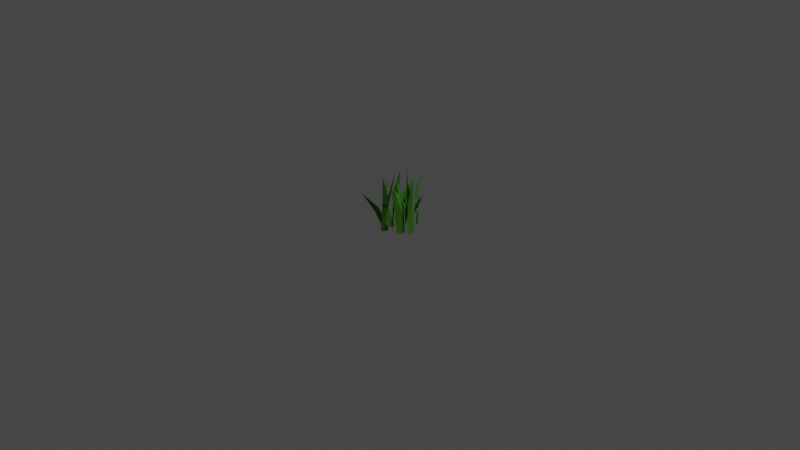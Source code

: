 # Source: Grass_LOD1.blend  (saved by Blender 2.81.16; exported with 4.5.12 LTS)
import bpy
from mathutils import Matrix  # noqa: F401  (used for matrix-valued properties, if any)

bpy.ops.wm.read_factory_settings(use_empty=True)
scene = bpy.context.scene
scene.name = 'Scene'

# ---- collections
col_collection = bpy.data.collections.new('Collection'); scene.collection.children.link(col_collection)

# ---- materials (node trees are filled in below, after node groups)
mat_material_palmtree = bpy.data.materials.new('Material_PalmTree')
mat_material_palmtree.use_transparent_shadow = False
mat_material_palmtree.diffuse_color = (0.8235, 0.1843, 0.03529, 1.0)
mat_material_palmtree.roughness = 0.8586
mat_material_palmtree.specular_intensity = 0.0
mat_material_palmtree.metallic = 1.0
mat_material_palmleaf = bpy.data.materials.new('Material_PalmLeaf')
mat_material_palmleaf.use_transparent_shadow = False
mat_material_palmleaf.diffuse_color = (0.1176, 0.4471, 0.04314, 1.0)
mat_material_palmleaf.roughness = 0.8586
mat_material_palmleaf.specular_intensity = 0.0
mat_material_palmleaf.metallic = 1.0

# ---- material node trees
mat_material_palmtree.use_nodes = True; mat_material_palmtree.node_tree.nodes.clear()
_N = mat_material_palmtree.node_tree.nodes; _L = mat_material_palmtree.node_tree.links
n0 = _N.new('ShaderNodeOutputMaterial'); n0.name = 'Material Output'; n0.location = (300, 300)
n1 = _N.new('ShaderNodeBsdfPrincipled'); n1.name = 'Principled BSDF'; n1.location = (10, 300)
n1.distribution = 'GGX'
n1.subsurface_method = 'BURLEY'
n1.inputs[0].default_value = (0.8235, 0.1843, 0.03529, 1.0)
n1.inputs[1].default_value = 1.0
n1.inputs[2].default_value = 0.8586
n1.inputs[3].default_value = 1.45
n1.inputs[13].default_value = 0.0
n1.inputs[27].default_value = (0.0, 0.0, 0.0, 1.0)
n1.inputs[28].default_value = 1.0
n2 = _N.new('ShaderNodeNormalMap'); n2.name = 'Normal Map'; n2.location = (-300, -300)
n2.label = 'Normal/Map'
_L.new(n1.outputs[0], n0.inputs[0])
_L.new(n2.outputs[0], n1.inputs[5])
n0.is_active_output = True
mat_material_palmleaf.use_nodes = True; mat_material_palmleaf.node_tree.nodes.clear()
_N = mat_material_palmleaf.node_tree.nodes; _L = mat_material_palmleaf.node_tree.links
n0 = _N.new('ShaderNodeOutputMaterial'); n0.name = 'Material Output'; n0.location = (300, 300)
n1 = _N.new('ShaderNodeBsdfPrincipled'); n1.name = 'Principled BSDF'; n1.location = (10, 300)
n1.distribution = 'GGX'
n1.subsurface_method = 'BURLEY'
n1.inputs[0].default_value = (0.1176, 0.4471, 0.04314, 1.0)
n1.inputs[1].default_value = 1.0
n1.inputs[2].default_value = 0.8586
n1.inputs[3].default_value = 1.45
n1.inputs[13].default_value = 0.0
n1.inputs[27].default_value = (0.0, 0.0, 0.0, 1.0)
n1.inputs[28].default_value = 1.0
n2 = _N.new('ShaderNodeNormalMap'); n2.name = 'Normal Map'; n2.location = (-300, -300)
n2.label = 'Normal/Map'
_L.new(n1.outputs[0], n0.inputs[0])
_L.new(n2.outputs[0], n1.inputs[5])
n0.is_active_output = True

# ---- world
world_world = bpy.data.worlds.new('World'); scene.world = world_world
world_world.use_nodes = True; world_world.node_tree.nodes.clear()
_N = world_world.node_tree.nodes; _L = world_world.node_tree.links
n0 = _N.new('ShaderNodeOutputWorld'); n0.name = 'World Output'; n0.location = (300, 300)
n1 = _N.new('ShaderNodeBackground'); n1.name = 'Background'; n1.location = (10, 300)
n1.inputs[0].default_value = (0.05088, 0.05088, 0.05088, 1.0)
_L.new(n1.outputs[0], n0.inputs[0])
n0.is_active_output = True
world_world.color = (0.05088, 0.05088, 0.05088)
world_world.use_sun_shadow = False
world_world.sun_shadow_jitter_overblur = 0.0

# ---- cameras
cam_camera = bpy.data.cameras.new('Camera')
cam_camera.clip_end = 100.0
cam_camera.ortho_scale = 7.314

# ---- lights
light_light = bpy.data.lights.new('Light', 'POINT')
light_light.transmission_factor = 0.0
light_light.energy = 1000.0
light_light.shadow_soft_size = 0.1
light_light.shadow_maximum_resolution = 0.006
light_light.use_absolute_resolution = True

# ---- meshes
me_mesh = bpy.data.meshes.new('Mesh')
me_mesh.from_pydata([(5.088, 7.513, -3.085), (3.742, 6.068, 5.906), (4.004, 4.276, 9.962), (6.775, 5.435, -3.086), (4.347, 6.5, -3.838), (2.794, 7.615, -4.122), (1.186, 7.622, 7.885), (2.498, 6.161, 9.051), (0.6715, 5.713, -3.986), (-1.307, 5.732, -4.221), (-3.052, 7.118, 6.937), (-0.988, 6.228, 6.464), (-6.262, 5.941, -4.072), (-7.215, 5.04, -4.217), (-7.838, 3.749, 7.92), (-6.048, 5.074, 6.911), (-5.31, -3.65, -4.058), (-3.67, -1.005, 9.818), (-5.853, -1.097, 6.257), (-7.012, -2.654, -4.253), (-1.999, -1.495, -4.641), (-0.2453, -3.577, -4.83), (-0.3001, -3.847, 4.004), (-0.8521, -1.899, 5.742), (-0.2573, -7.621, -3.169), (-1.117, -4.828, 8.714), (-3.189, -6.077, 8.073), (-2.356, -7.821, -3.461), (3.344, -4.558, -4.019), (4.882, -2.528, -4.026), (4.072, -2.361, 5.904), (1.925, -4.625, 7.552), (6.608, -1.85, -3.806), (7.243, 1.126, -4.005), (6.555, 0.9955, 5.946), (5.277, -0.3407, 9.406), (5.672, 7.239, 20.73), (3.11, 8.535, 12.81), (-4.612, 8.381, 19.1), (-5.817, 6.368, 18.33), (-3.362, 0.823, 19.1), (0.6819, -3.833, 17.13), (-2.318, -6.567, 19.65), (0.9216, -5.478, 15.81), (6.913, 0.994, 17.49), (-5.111, 7.064, -4.768), (-5.271, 7.143, 7.699), (-3.274, 8.492, 3.81), (-3.546, 7.343, -5.16), (-5.785, 2.663, -5.884), (-6.588, 0.03287, -6.396), (-9.375, -0.2876, 2.577), (-7.119, 0.9336, 2.659), (-3.215, 1.794, -4.929), (-2.388, 2.953, 6.332), (-1.986, 5.185, 5.067), (-2.237, 5.851, -5.067), (-4.724, -3.564, -5.958), (-2.948, -2.969, -4.927), (-3.776, -7.361, 5.861), (-5.893, -7.778, 3.753), (2.457, 0.9634, -4.454), (2.442, 0.7294, 7.398), (3.474, -2.454, 4.39), (3.993, -1.841, -4.556), (4.055, 1.319, -5.934), (3.916, 4.505, -5.374), (4.668, 4.275, 6.326), (6.524, 1.654, 3.473), (0.6724, 8.788, -4.623), (0.6625, 9.709, 6.117), (2.367, 8.604, 6.916), (2.287, 7.892, -4.433), (-3.79, 12.24, 13.72), (-12.8, 4.864, 13.07), (-5.528, 2.953, 15.59), (-10.22, -10.36, 10.94), (-0.385, -2.252, 13.27), (9.533, 4.36, 12.73), (-1.593, 10.1, 15.83)], [], [(0, 1, 2, 3), (5, 6, 7, 4), (9, 10, 11, 8), (13, 14, 15, 12), (16, 17, 18, 19), (21, 22, 23, 20), (24, 25, 26, 27), (29, 30, 31, 28), (32, 33, 34, 35), (1, 36, 2), (6, 37, 7), (10, 38, 11), (14, 39, 15), (17, 40, 18), (22, 41, 23), (25, 42, 26), (30, 43, 31), (34, 44, 35), (45, 46, 47, 48), (50, 51, 52, 49), (53, 54, 55, 56), (58, 59, 60, 57), (61, 62, 63, 64), (66, 67, 68, 65), (69, 70, 71, 72), (46, 73, 47), (51, 74, 52), (54, 75, 55), (59, 76, 60), (62, 77, 63), (67, 78, 68), (70, 79, 71)])
me_mesh.polygons.foreach_set('use_smooth', [True] * 32)
me_mesh.polygons.foreach_set('material_index', [1, 1, 1, 1, 1, 1, 1, 1, 1, 1, 1, 1, 1, 1, 1, 1, 1, 1, 1, 1, 1, 1, 1, 1, 1, 1, 1, 1, 1, 1, 1, 1])
_uv = me_mesh.uv_layers.new(name='UVChannel_1')
_uv.uv.foreach_set('vector', [1.0, 0.2073, 0.6327, 0.2707, 0.4832, 0.3492, 1.0, 0.2984, 1.0, 0.2028, 0.5598, 0.2025, 0.5168, 0.2666, 1.0, 0.2517, 1.0, 0.2854, 0.5947, 0.2246, 0.6122, 0.2636, 1.0, 0.2862, 1.0, 0.3157, 0.5585, 0.3723, 0.5957, 0.3142, 1.0, 0.2762, 1.0, 0.7942, 0.4885, 0.6781, 0.6198, 0.6822, 1.0, 0.7505, 1.0, 0.6937, 0.7028, 0.7055, 0.6388, 0.6201, 1.0, 0.6024, 1.0, 0.8711, 0.5292, 0.7486, 0.5528, 0.8033, 1.0, 0.8798, 1.0, 0.6477, 0.6328, 0.6404, 0.5721, 0.7397, 1.0, 0.7367, 1.0, 0.6179, 1.0, 0.4874, 0.6313, 0.4931, 0.5037, 0.5517, 0.6327, 0.2707, 0.08624, 0.2193, 0.4832, 0.3492, 0.5598, 0.2025, 0.3781, 0.1624, 0.5168, 0.2666, 0.5947, 0.2246, 0.1465, 0.1692, 0.6122, 0.2636, 0.5585, 0.3723, 0.1746, 0.2575, 0.5957, 0.3142, 0.4885, 0.6781, 0.1465, 0.5979, 0.6198, 0.6822, 0.7028, 0.7055, 0.2191, 0.7049, 0.6388, 0.6201, 0.5292, 0.7486, 0.1259, 0.8248, 0.5528, 0.8033, 0.6328, 0.6404, 0.2675, 0.7771, 0.5721, 0.7397, 0.6313, 0.4931, 0.2056, 0.4932, 0.5037, 0.5517, 1.0, 0.2269, 0.5666, 0.2235, 0.71, 0.1643, 1.0, 0.2147, 1.0, 0.5354, 0.7555, 0.5494, 0.7524, 0.4958, 1.0, 0.42, 1.0, 0.4581, 0.617, 0.4073, 0.6637, 0.3093, 1.0, 0.2802, 1.0, 0.667, 0.6344, 0.8596, 0.7121, 0.8779, 1.0, 0.6931, 1.0, 0.4945, 0.5777, 0.5048, 0.6886, 0.6444, 1.0, 0.6176, 1.0, 0.3392, 0.6173, 0.3493, 0.7224, 0.4642, 1.0, 0.4789, 1.0, 0.1513, 0.6249, 0.1109, 0.5955, 0.1594, 1.0, 0.1907, 0.5666, 0.2235, 0.3446, 8.941e-08, 0.71, 0.1643, 0.7555, 0.5494, 0.3687, 0.3234, 0.7524, 0.4958, 0.617, 0.4073, 0.2756, 0.4073, 0.6637, 0.3093, 0.6344, 0.8596, 0.4473, 0.991, 0.7121, 0.8779, 0.5777, 0.5048, 0.3614, 0.6356, 0.6886, 0.6444, 0.6173, 0.3493, 0.3813, 0.3455, 0.7224, 0.4642, 0.6249, 0.1109, 0.267, 0.09367, 0.5955, 0.1594])
me_mesh.materials.append(mat_material_palmtree)
me_mesh.materials.append(mat_material_palmleaf)
me_mesh.use_remesh_fix_poles = True
me_mesh.use_remesh_preserve_attributes = False
me_mesh.use_mirror_vertex_groups = False
me_mesh.update()
me_mesh.normals_split_custom_set([tuple(v) for v in zip(*[iter([0.7634, 0.6092, 0.2146, 0.8348, 0.5228, 0.1724, 0.9972, -0.01764, -0.07296, 0.7634, 0.6092, 0.2146, 0.6374, 0.7642, 0.09867, 0.7285, 0.6819, -0.06517, 0.7853, 0.5811, -0.2135, 0.6374, 0.7642, 0.09867, 0.2164, 0.9749, -0.05166, 0.3237, 0.9449, -0.0483, 0.277, 0.9596, -0.04985, 0.2164, 0.9749, -0.05166, -0.6172, 0.7844, 0.06229, -0.6206, 0.7838, -0.0234, -0.6198, 0.7847, 0.01013, -0.6172, 0.7844, 0.06229, -0.4015, -0.8937, 0.2001, -0.2967, -0.9347, 0.1956, -0.3866, -0.9004, 0.1996, -0.4015, -0.8937, 0.2001, -0.8611, -0.5075, 0.03111, -0.8872, -0.4593, 0.04246, -0.9204, -0.3865, 0.05877, -0.8611, -0.5075, 0.03111, 0.2809, -0.9382, 0.2021, 0.4313, -0.9011, 0.0453, 0.3904, -0.9162, 0.09036, 0.2809, -0.9382, 0.2021, 0.7718, -0.6304, 0.08294, 0.7628, -0.6431, 0.06751, 0.7451, -0.6658, 0.03862, 0.7718, -0.6304, 0.08294, 0.9384, -0.3303, 0.1015, 0.9384, -0.3303, 0.1015, 0.9134, -0.3984, 0.08315, 0.7503, -0.6611, 0.0004995, 0.8348, 0.5228, 0.1724, 0.9852, -0.1242, -0.1185, 0.9972, -0.01764, -0.07296, 0.7285, 0.6819, -0.06517, 0.8176, 0.4174, -0.3966, 0.7853, 0.5811, -0.2135, 0.3237, 0.9449, -0.0483, 0.3869, 0.921, -0.04597, 0.277, 0.9596, -0.04985, -0.6206, 0.7838, -0.0234, -0.6205, 0.7806, -0.07587, -0.6198, 0.7847, 0.01013, -0.2967, -0.9347, 0.1956, -0.2777, -0.9408, 0.1946, -0.3866, -0.9004, 0.1996, -0.8872, -0.4593, 0.04246, -0.9414, -0.3299, 0.0708, -0.9204, -0.3865, 0.05877, 0.4313, -0.9011, 0.0453, 0.5319, -0.8434, -0.07569, 0.3904, -0.9162, 0.09036, 0.7628, -0.6431, 0.06751, 0.7321, -0.681, 0.01858, 0.7451, -0.6658, 0.03862, 0.9134, -0.3984, 0.08315, 0.6938, -0.7198, -0.02158, 0.7503, -0.6611, 0.0004995, -0.4626, 0.8852, -0.04827, -0.7603, 0.6171, -0.2029, -0.563, 0.8208, -0.09662, -0.4626, 0.8852, -0.04827, -0.7703, 0.6285, -0.1077, -0.5898, 0.7332, -0.3384, -0.6338, 0.7166, -0.2912, -0.7703, 0.6285, -0.1077, -0.9737, 0.2235, 0.04394, -0.9781, 0.07436, -0.1946, -0.9852, 0.1605, -0.0598, -0.9737, 0.2235, 0.04394, 0.462, -0.8329, -0.3046, 0.3839, -0.8992, -0.2098, 0.41, -0.8796, -0.2411, 0.462, -0.8329, -0.3046, 0.9255, 0.3766, 0.03911, 0.9522, 0.06256, 0.2989, 0.9536, 0.2691, 0.135, 0.9255, 0.3766, 0.03911, 0.9081, 0.3946, -0.1405, 0.6597, 0.6795, -0.321, 0.8221, 0.5248, -0.2206, 0.9081, 0.3946, -0.1405, 0.5292, 0.8461, -0.06426, 0.524, 0.8517, -0.0007214, 0.5221, 0.8527, 0.01808, 0.5292, 0.8461, -0.06426, -0.7603, 0.6171, -0.2029, -0.8189, 0.5215, -0.2397, -0.563, 0.8208, -0.09662, -0.5898, 0.7332, -0.3384, -0.3963, 0.7664, -0.5055, -0.6338, 0.7166, -0.2912, -0.9781, 0.07436, -0.1946, -0.947, -0.01144, -0.3211, -0.9852, 0.1605, -0.0598, 0.3839, -0.8992, -0.2098, 0.3242, -0.9355, -0.1405, 0.41, -0.8796, -0.2411, 0.9522, 0.06256, 0.2989, 0.9134, -0.08086, 0.3989, 0.9536, 0.2691, 0.135, 0.6597, 0.6795, -0.321, 0.4976, 0.7754, -0.3886, 0.8221, 0.5248, -0.2206, 0.524, 0.8517, -0.0007214, 0.5136, 0.8538, 0.08474, 0.5221, 0.8527, 0.01808])] * 3)])

# ---- objects
ob_light = bpy.data.objects.new('Light', light_light)
ob_camera = bpy.data.objects.new('Camera', cam_camera)
ob_grass002 = bpy.data.objects.new('Grass002', me_mesh)

# ---- transforms, parenting, visibility, modifiers, constraints
ob_light.location = (4.076, 1.005, 5.904)
ob_light.rotation_euler = (0.6503, 0.05522, 1.866)
ob_light.lock_rotations_4d = False
ob_light.empty_display_type = 'ARROWS'
ob_light.color = (0.0, 0.0, 0.0, 0.0)
ob_light.lineart.crease_threshold = 0.0
ob_camera.location = (7.359, -6.926, 4.958)
ob_camera.rotation_euler = (1.109, 0.0, 0.8149)
ob_camera.lock_rotations_4d = False
ob_camera.empty_display_type = 'ARROWS'
ob_camera.color = (0.0, 0.0, 0.0, 0.0)
ob_camera.display_type = 'WIRE'
ob_camera.lineart.crease_threshold = 0.0
ob_grass002.location = (0.00044, 0.0, 0.0)
ob_grass002.scale = (0.0254, 0.0254, 0.0254)
ob_grass002.color = (0.8, 0.8, 0.8, 1.0)
ob_grass002.lineart.crease_threshold = 0.0

# ---- collection membership
col_collection.objects.link(ob_light)
col_collection.objects.link(ob_camera)
col_collection.objects.link(ob_grass002)

# ---- scene / render settings (as saved in the file)
scene.camera = ob_camera
scene.frame_start = 1; scene.frame_end = 250; scene.frame_set(1)
scene.render.engine = 'BLENDER_EEVEE_NEXT'
scene.render.fps = 30
scene.cycles.use_denoising = False
scene.cycles.samples = 128
scene.cycles.sampling_pattern = 'TABULATED_SOBOL'
scene.cycles.use_adaptive_sampling = False
scene.cycles.use_light_tree = False
scene.view_settings.view_transform = 'Filmic'
bpy.context.view_layer.update()
